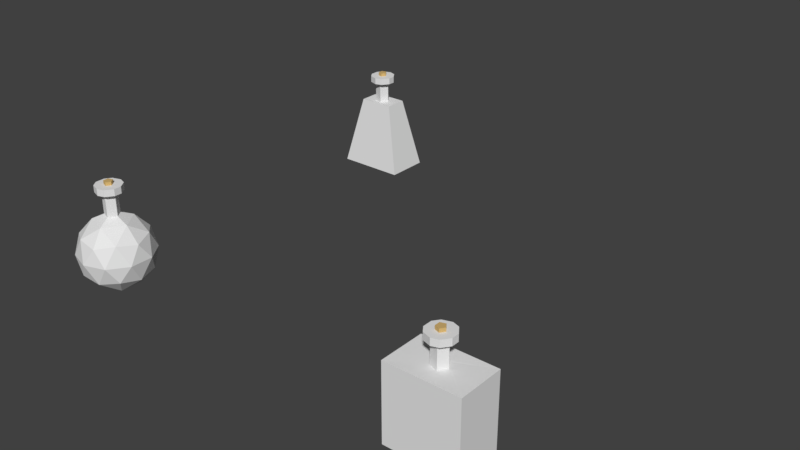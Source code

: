 # Source: potion.blend  (saved by Blender 2.79.0; exported with 4.5.12 LTS)
import bpy
from mathutils import Matrix  # noqa: F401  (used for matrix-valued properties, if any)

bpy.ops.wm.read_factory_settings(use_empty=True)
scene = bpy.context.scene
scene.name = 'Scene'

# ---- collections
col_collection_1 = bpy.data.collections.new('Collection 1'); scene.collection.children.link(col_collection_1)

# ---- materials (node trees are filled in below, after node groups)
mat_cork = bpy.data.materials.new('cork')
mat_cork.alpha_threshold = 0.0
mat_cork.use_transparent_shadow = False
mat_cork.diffuse_color = (0.6445, 0.4397, 0.1683, 1.0)
mat_cork.roughness = 0.5
mat_cork.specular_intensity = 0.09375
mat_glass = bpy.data.materials.new('glass')
mat_glass.alpha_threshold = 0.0
mat_glass.use_transparent_shadow = False
mat_glass.roughness = 0.5
mat_glass.specular_intensity = 0.8542
mat_liquid3 = bpy.data.materials.new('liquid3')
mat_liquid3.alpha_threshold = 0.0
mat_liquid3.use_transparent_shadow = False
mat_liquid3.diffuse_color = (0.04607, 0.8, 0.02124, 1.0)
mat_liquid3.specular_color = (0.1042, 1.0, 0.09075)
mat_liquid3.roughness = 0.5
mat_liquid3.specular_intensity = 0.2917
mat_liquid2 = bpy.data.materials.new('liquid2')
mat_liquid2.alpha_threshold = 0.0
mat_liquid2.use_transparent_shadow = False
mat_liquid2.diffuse_color = (0.03408, 0.02125, 0.8, 1.0)
mat_liquid2.specular_color = (0.1496, 0.09076, 1.0)
mat_liquid2.roughness = 0.5
mat_liquid2.specular_intensity = 0.2917
mat_liquid1 = bpy.data.materials.new('liquid1')
mat_liquid1.alpha_threshold = 0.0
mat_liquid1.use_transparent_shadow = False
mat_liquid1.diffuse_color = (0.8, 0.02128, 0.02128, 1.0)
mat_liquid1.specular_color = (1.0, 0.09077, 0.09808)
mat_liquid1.roughness = 0.5
mat_liquid1.specular_intensity = 0.2917

# ---- material node trees

# ---- world
world_world = bpy.data.worlds.new('World'); scene.world = world_world
world_world.color = (0.05088, 0.05088, 0.05088)
world_world.use_sun_shadow = False
world_world.sun_shadow_jitter_overblur = 0.0
world_world.cycles.sampling_method = 'MANUAL'

# ---- meshes
me_cylinder_003 = bpy.data.meshes.new('Cylinder.003')
me_cylinder_003.from_pydata([(0.0, 1.0, -1.0), (0.0, 1.0, 1.0), (0.9511, 0.309, -1.0), (0.9511, 0.309, 1.0), (0.5878, -0.809, -1.0), (0.5878, -0.809, 1.0), (-0.5878, -0.809, -1.0), (-0.5878, -0.809, 1.0), (-0.9511, 0.309, -1.0), (-0.9511, 0.309, 1.0)], [], [(0, 1, 3, 2), (2, 3, 5, 4), (4, 5, 7, 6), (3, 1, 9, 7, 5), (6, 7, 9, 8), (8, 9, 1, 0), (0, 2, 4, 6, 8)])
me_cylinder_003.materials.append(mat_cork)
me_cylinder_003.use_remesh_preserve_volume = False
me_cylinder_003.use_remesh_preserve_attributes = False
me_cylinder_003.use_mirror_vertex_groups = False
me_cylinder_003.update()
me_icosphere_004 = bpy.data.meshes.new('Icosphere.004')
me_icosphere_004.from_pydata([(0.06324, -0.1946, 0.99), (-0.1656, -0.1203, 0.99), (-0.1656, 0.1203, 0.99), (0.06324, 0.1946, 0.99), (0.2046, 0.0, 0.99), (0.1162, -1.303e-08, 1.782), (0.03591, -0.1105, 1.782), (-0.09401, -0.0683, 1.782), (-0.09401, 0.0683, 1.782), (0.03591, 0.1105, 1.782), (0.1162, -1.303e-08, 1.782), (0.03591, 0.1105, 1.782), (-0.09401, 0.0683, 1.782), (-0.09401, -0.0683, 1.782), (0.03591, -0.1105, 1.782), (0.1162, -1.303e-08, 0.9919), (0.03591, 0.1105, 0.9919), (-0.09401, 0.0683, 0.9919), (-0.09401, -0.0683, 0.9919), (0.03591, -0.1105, 0.9919), (0.06324, -0.1946, 1.603), (0.2046, 1.041e-15, 1.603), (0.06324, 0.1946, 1.603), (-0.1656, 0.1203, 1.603), (-0.1656, -0.1203, 1.603), (0.01181, 0.3529, 1.782), (0.01181, 0.3529, 1.603), (-0.217, 0.2785, 1.603), (-0.217, 0.2785, 1.782), (-0.332, 0.1203, 1.782), (-0.332, 0.1203, 1.603), (-0.332, -0.1203, 1.603), (-0.332, -0.1203, 1.782), (-0.217, -0.2785, 1.782), (-0.217, -0.2785, 1.603), (0.01181, -0.3529, 1.603), (0.01181, -0.3529, 1.782), (0.1979, -0.2924, 1.782), (0.1979, -0.2924, 1.603), (0.3393, -0.09781, 1.603), (0.3393, -0.09781, 1.782), (0.3393, 0.09781, 1.782), (0.3393, 0.09781, 1.603), (0.1979, 0.2924, 1.603), (0.1979, 0.2924, 1.782), (-0.09401, 0.06804, 1.782), (-0.09633, 0.0688, 1.782), (-0.09401, 0.06804, 1.782), (-0.9601, -0.6062, -1.0), (-0.5011, -0.3164, 1.0), (-0.9601, 0.6062, -1.0), (-0.5011, 0.3164, 1.0), (0.9601, -0.6062, -1.0), (0.5011, -0.3164, 1.0), (0.9601, 0.6062, -1.0), (0.5011, 0.3164, 1.0)], [], [(7, 6, 14, 13), (14, 10, 15, 19), (9, 8, 12, 11), (6, 5, 10, 14), (8, 45, 7, 13, 47, 12), (5, 9, 11, 10), (12, 47, 13, 18, 17), (10, 11, 16, 15), (13, 14, 19, 18), (11, 12, 17, 16), (0, 20, 24, 1), (2, 23, 22, 3), (4, 21, 20, 0), (3, 22, 21, 4), (1, 24, 23, 2), (25, 26, 27, 28), (29, 28, 27, 30), (29, 30, 31, 32), (26, 25, 44, 43), (46, 28, 29, 32, 33, 36, 37, 40, 41, 44, 25, 9, 5, 6, 7, 45), (40, 39, 42, 41), (33, 34, 35, 36), (37, 36, 35, 38), (27, 23, 24, 20, 21, 22, 26, 43, 42, 39, 38, 35, 34, 31, 30), (37, 38, 39, 40), (34, 33, 32, 31), (41, 42, 43, 44), (46, 45, 8), (9, 25, 28, 46, 8), (22, 23, 27, 26), (48, 49, 51, 50), (50, 51, 55, 54), (54, 55, 53, 52), (52, 53, 49, 48), (50, 54, 52, 48), (0, 1, 49, 53), (1, 2, 51, 49), (55, 51, 2, 3), (0, 53, 55, 3, 4)])
me_icosphere_004.materials.append(mat_glass)
me_icosphere_004.use_remesh_preserve_volume = False
me_icosphere_004.use_remesh_preserve_attributes = False
me_icosphere_004.use_mirror_vertex_groups = False
me_icosphere_004.update()
me_cube_002 = bpy.data.meshes.new('Cube.002')
me_cube_002.from_pydata([(-1.0, -1.0, -1.0), (-0.5492, -0.5125, 1.098), (-1.0, 1.0, -1.0), (-0.5492, 0.5125, 1.098), (1.0, -1.0, -1.0), (0.5492, -0.5125, 1.098), (1.0, 1.0, -1.0), (0.5492, 0.5125, 1.098)], [], [(0, 1, 3, 2), (2, 3, 7, 6), (6, 7, 5, 4), (4, 5, 1, 0), (2, 6, 4, 0), (7, 3, 1, 5)])
me_cube_002.materials.append(mat_liquid3)
me_cube_002.use_remesh_preserve_volume = False
me_cube_002.use_remesh_preserve_attributes = False
me_cube_002.use_mirror_vertex_groups = False
me_cube_002.update()
me_cube_001 = bpy.data.meshes.new('Cube.001')
me_cube_001.from_pydata([(-1.0, -1.0, -1.0), (-1.0, -1.0, 1.0), (-1.0, 1.0, -1.0), (-1.0, 1.0, 1.0), (1.0, -1.0, -1.0), (1.0, -1.0, 1.0), (1.0, 1.0, -1.0), (1.0, 1.0, 1.0)], [], [(0, 1, 3, 2), (2, 3, 7, 6), (6, 7, 5, 4), (4, 5, 1, 0), (2, 6, 4, 0), (7, 3, 1, 5)])
me_cube_001.materials.append(mat_liquid2)
me_cube_001.use_remesh_preserve_volume = False
me_cube_001.use_remesh_preserve_attributes = False
me_cube_001.use_mirror_vertex_groups = False
me_cube_001.update()
me_icosphere_003 = bpy.data.meshes.new('Icosphere.003')
me_icosphere_003.from_pydata([(0.06324, -0.1946, 0.99), (-0.1656, -0.1203, 0.99), (-0.1656, 0.1203, 0.99), (0.06324, 0.1946, 0.99), (0.2046, 0.0, 0.99), (0.1162, -1.303e-08, 1.782), (0.03591, -0.1105, 1.782), (-0.09401, -0.0683, 1.782), (-0.09401, 0.0683, 1.782), (0.03591, 0.1105, 1.782), (0.1162, -1.303e-08, 1.782), (0.03591, 0.1105, 1.782), (-0.09401, 0.0683, 1.782), (-0.09401, -0.0683, 1.782), (0.03591, -0.1105, 1.782), (0.1162, -1.303e-08, 0.9919), (0.03591, 0.1105, 0.9919), (-0.09401, 0.0683, 0.9919), (-0.09401, -0.0683, 0.9919), (0.03591, -0.1105, 0.9919), (0.06324, -0.1946, 1.603), (0.2046, 1.041e-15, 1.603), (0.06324, 0.1946, 1.603), (-0.1656, 0.1203, 1.603), (-0.1656, -0.1203, 1.603), (0.01181, 0.3529, 1.782), (0.01181, 0.3529, 1.603), (-0.217, 0.2785, 1.603), (-0.217, 0.2785, 1.782), (-0.332, 0.1203, 1.782), (-0.332, 0.1203, 1.603), (-0.332, -0.1203, 1.603), (-0.332, -0.1203, 1.782), (-0.217, -0.2785, 1.782), (-0.217, -0.2785, 1.603), (0.01181, -0.3529, 1.603), (0.01181, -0.3529, 1.782), (0.1979, -0.2924, 1.782), (0.1979, -0.2924, 1.603), (0.3393, -0.09781, 1.603), (0.3393, -0.09781, 1.782), (0.3393, 0.09781, 1.782), (0.3393, 0.09781, 1.603), (0.1979, 0.2924, 1.603), (0.1979, 0.2924, 1.782), (-0.09401, 0.06804, 1.782), (-0.09633, 0.0688, 1.782), (-0.09401, 0.06804, 1.782), (-0.9601, -0.6062, -1.0), (-0.9601, -0.6062, 1.0), (-0.9601, 0.6062, -1.0), (-0.9601, 0.6062, 1.0), (0.9601, -0.6062, -1.0), (0.9601, -0.6062, 1.0), (0.9601, 0.6062, -1.0), (0.9601, 0.6062, 1.0)], [], [(7, 6, 14, 13), (14, 10, 15, 19), (9, 8, 12, 11), (6, 5, 10, 14), (8, 45, 7, 13, 47, 12), (5, 9, 11, 10), (12, 47, 13, 18, 17), (10, 11, 16, 15), (13, 14, 19, 18), (11, 12, 17, 16), (0, 20, 24, 1), (2, 23, 22, 3), (4, 21, 20, 0), (3, 22, 21, 4), (1, 24, 23, 2), (25, 26, 27, 28), (29, 28, 27, 30), (29, 30, 31, 32), (26, 25, 44, 43), (46, 28, 29, 32, 33, 36, 37, 40, 41, 44, 25, 9, 5, 6, 7, 45), (40, 39, 42, 41), (33, 34, 35, 36), (37, 36, 35, 38), (27, 23, 24, 20, 21, 22, 26, 43, 42, 39, 38, 35, 34, 31, 30), (37, 38, 39, 40), (34, 33, 32, 31), (41, 42, 43, 44), (46, 45, 8), (9, 25, 28, 46, 8), (22, 23, 27, 26), (48, 49, 51, 50), (50, 51, 55, 54), (54, 55, 53, 52), (52, 53, 49, 48), (50, 54, 52, 48), (0, 1, 49, 53), (1, 2, 51, 49), (55, 51, 2, 3), (0, 53, 55, 3, 4)])
me_icosphere_003.materials.append(mat_glass)
me_icosphere_003.use_remesh_preserve_volume = False
me_icosphere_003.use_remesh_preserve_attributes = False
me_icosphere_003.use_mirror_vertex_groups = False
me_icosphere_003.update()
me_cylinder_002 = bpy.data.meshes.new('Cylinder.002')
me_cylinder_002.from_pydata([(0.0, 1.0, -1.0), (0.0, 1.0, 1.0), (0.9511, 0.309, -1.0), (0.9511, 0.309, 1.0), (0.5878, -0.809, -1.0), (0.5878, -0.809, 1.0), (-0.5878, -0.809, -1.0), (-0.5878, -0.809, 1.0), (-0.9511, 0.309, -1.0), (-0.9511, 0.309, 1.0)], [], [(0, 1, 3, 2), (2, 3, 5, 4), (4, 5, 7, 6), (3, 1, 9, 7, 5), (6, 7, 9, 8), (8, 9, 1, 0), (0, 2, 4, 6, 8)])
me_cylinder_002.materials.append(mat_cork)
me_cylinder_002.use_remesh_preserve_volume = False
me_cylinder_002.use_remesh_preserve_attributes = False
me_cylinder_002.use_mirror_vertex_groups = False
me_cylinder_002.update()
me_cylinder_001 = bpy.data.meshes.new('Cylinder.001')
me_cylinder_001.from_pydata([(0.0, 1.0, -1.0), (0.0, 1.0, 1.0), (0.9511, 0.309, -1.0), (0.9511, 0.309, 1.0), (0.5878, -0.809, -1.0), (0.5878, -0.809, 1.0), (-0.5878, -0.809, -1.0), (-0.5878, -0.809, 1.0), (-0.9511, 0.309, -1.0), (-0.9511, 0.309, 1.0)], [], [(0, 1, 3, 2), (2, 3, 5, 4), (4, 5, 7, 6), (3, 1, 9, 7, 5), (6, 7, 9, 8), (8, 9, 1, 0), (0, 2, 4, 6, 8)])
me_cylinder_001.materials.append(mat_cork)
me_cylinder_001.use_remesh_preserve_volume = False
me_cylinder_001.use_remesh_preserve_attributes = False
me_cylinder_001.use_mirror_vertex_groups = False
me_cylinder_001.update()
me_icosphere_002 = bpy.data.meshes.new('Icosphere.002')
me_icosphere_002.from_pydata([(0.0, 0.0, -1.0), (0.7236, -0.5257, -0.4472), (-0.2764, -0.8506, -0.4472), (-0.8944, 0.0, -0.4472), (-0.2764, 0.8506, -0.4472), (0.7236, 0.5257, -0.4472), (0.2764, -0.8506, 0.4472), (-0.7236, -0.5257, 0.4472), (-0.7236, 0.5257, 0.4472), (0.2764, 0.8506, 0.4472), (0.8944, 0.0, 0.4472), (0.0, 0.0, 1.0)], [], [(0, 1, 2), (1, 0, 5), (0, 2, 3), (0, 3, 4), (0, 4, 5), (1, 5, 10), (2, 1, 6), (3, 2, 7), (4, 3, 8), (5, 4, 9), (1, 10, 6), (2, 6, 7), (3, 7, 8), (4, 8, 9), (5, 9, 10), (6, 10, 11), (7, 6, 11), (8, 7, 11), (9, 8, 11), (10, 9, 11)])
me_icosphere_002.materials.append(mat_liquid1)
me_icosphere_002.use_remesh_preserve_volume = False
me_icosphere_002.use_remesh_preserve_attributes = False
me_icosphere_002.use_mirror_vertex_groups = False
me_icosphere_002.update()
me_icosphere = bpy.data.meshes.new('Icosphere')
me_icosphere.from_pydata([(0.0, 0.0, -1.0), (0.7236, -0.5257, -0.4472), (-0.2764, -0.8506, -0.4472), (-0.8944, 0.0, -0.4472), (-0.2764, 0.8506, -0.4472), (0.7236, 0.5257, -0.4472), (0.2764, -0.8506, 0.4472), (-0.7236, -0.5257, 0.4472), (-0.7236, 0.5257, 0.4472), (0.2764, 0.8506, 0.4472), (0.8944, 0.0, 0.4472), (-0.1625, -0.5, -0.8507), (0.4253, -0.309, -0.8507), (0.2629, -0.809, -0.5257), (0.8506, 0.0, -0.5257), (0.4253, 0.309, -0.8507), (-0.5257, 0.0, -0.8507), (-0.6882, -0.5, -0.5257), (-0.1625, 0.5, -0.8507), (-0.6882, 0.5, -0.5257), (0.2629, 0.809, -0.5257), (0.9511, -0.309, 0.0), (0.9511, 0.309, 0.0), (0.0, -1.0, 0.0), (0.5878, -0.809, 0.0), (-0.9511, -0.309, 0.0), (-0.5878, -0.809, 0.0), (-0.5878, 0.809, 0.0), (-0.9511, 0.309, 0.0), (0.5878, 0.809, 0.0), (0.0, 1.0, 0.0), (0.6882, -0.5, 0.5257), (-0.2629, -0.809, 0.5257), (-0.8506, 0.0, 0.5257), (-0.2629, 0.809, 0.5257), (0.6882, 0.5, 0.5257), (0.06324, -0.1946, 0.99), (0.5257, 0.0, 0.8507), (-0.1656, -0.1203, 0.99), (-0.1656, 0.1203, 0.99), (0.06324, 0.1946, 0.99), (0.2046, 0.0, 0.99), (0.1625, 0.5, 0.8507), (-0.4253, 0.309, 0.8507), (-0.4253, -0.309, 0.8507), (0.1625, -0.5, 0.8507), (0.1162, -1.303e-08, 1.782), (0.03591, -0.1105, 1.782), (-0.09401, -0.0683, 1.782), (-0.09401, 0.0683, 1.782), (0.03591, 0.1105, 1.782), (0.1162, -1.303e-08, 1.782), (0.03591, 0.1105, 1.782), (-0.09401, 0.0683, 1.782), (-0.09401, -0.0683, 1.782), (0.03591, -0.1105, 1.782), (0.1162, -1.303e-08, 0.9919), (0.03591, 0.1105, 0.9919), (-0.09401, 0.0683, 0.9919), (-0.09401, -0.0683, 0.9919), (0.03591, -0.1105, 0.9919), (0.06324, -0.1946, 1.603), (0.2046, 1.041e-15, 1.603), (0.06324, 0.1946, 1.603), (-0.1656, 0.1203, 1.603), (-0.1656, -0.1203, 1.603), (0.01181, 0.3529, 1.782), (0.01181, 0.3529, 1.603), (-0.217, 0.2785, 1.603), (-0.217, 0.2785, 1.782), (-0.332, 0.1203, 1.782), (-0.332, 0.1203, 1.603), (-0.332, -0.1203, 1.603), (-0.332, -0.1203, 1.782), (-0.217, -0.2785, 1.782), (-0.217, -0.2785, 1.603), (0.01181, -0.3529, 1.603), (0.01181, -0.3529, 1.782), (0.1979, -0.2924, 1.782), (0.1979, -0.2924, 1.603), (0.3393, -0.09781, 1.603), (0.3393, -0.09781, 1.782), (0.3393, 0.09781, 1.782), (0.3393, 0.09781, 1.603), (0.1979, 0.2924, 1.603), (0.1979, 0.2924, 1.782), (-0.09401, 0.06804, 1.782), (-0.09633, 0.0688, 1.782), (-0.09401, 0.06804, 1.782)], [], [(0, 12, 11), (1, 12, 14), (0, 11, 16), (0, 16, 18), (0, 18, 15), (1, 14, 21), (2, 13, 23), (3, 17, 25), (4, 19, 27), (5, 20, 29), (1, 21, 24), (2, 23, 26), (3, 25, 28), (4, 27, 30), (5, 29, 22), (6, 31, 45), (7, 32, 44), (8, 33, 43), (9, 34, 42), (10, 35, 37), (37, 35, 42), (35, 9, 42), (42, 34, 43), (34, 8, 43), (43, 33, 44), (33, 7, 44), (44, 32, 45), (32, 6, 45), (45, 31, 37), (31, 10, 37), (22, 35, 10), (22, 29, 35), (29, 9, 35), (30, 34, 9), (30, 27, 34), (27, 8, 34), (28, 33, 8), (28, 25, 33), (25, 7, 33), (26, 32, 7), (26, 23, 32), (23, 6, 32), (24, 31, 6), (24, 21, 31), (21, 10, 31), (29, 30, 9), (29, 20, 30), (20, 4, 30), (27, 28, 8), (27, 19, 28), (19, 3, 28), (25, 26, 7), (25, 17, 26), (17, 2, 26), (23, 24, 6), (23, 13, 24), (13, 1, 24), (21, 22, 10), (21, 14, 22), (14, 5, 22), (15, 20, 5), (15, 18, 20), (18, 4, 20), (18, 19, 4), (18, 16, 19), (16, 3, 19), (16, 17, 3), (16, 11, 17), (11, 2, 17), (14, 15, 5), (14, 12, 15), (12, 0, 15), (11, 13, 2), (11, 12, 13), (12, 1, 13), (40, 41, 37, 42), (39, 40, 42, 43), (38, 39, 43, 44), (36, 38, 44, 45), (41, 36, 45, 37), (48, 47, 55, 54), (55, 51, 56, 60), (50, 49, 53, 52), (47, 46, 51, 55), (49, 86, 48, 54, 88, 53), (46, 50, 52, 51), (53, 88, 54, 59, 58), (51, 52, 57, 56), (54, 55, 60, 59), (52, 53, 58, 57), (36, 61, 65, 38), (39, 64, 63, 40), (41, 62, 61, 36), (40, 63, 62, 41), (38, 65, 64, 39), (66, 67, 68, 69), (70, 69, 68, 71), (70, 71, 72, 73), (67, 66, 85, 84), (87, 69, 70, 73, 74, 77, 78, 81, 82, 85, 66, 50, 46, 47, 48, 86), (81, 80, 83, 82), (74, 75, 76, 77), (78, 77, 76, 79), (68, 64, 65, 61, 62, 63, 67, 84, 83, 80, 79, 76, 75, 72, 71), (78, 79, 80, 81), (75, 74, 73, 72), (82, 83, 84, 85), (87, 86, 49), (50, 66, 69, 87, 49), (63, 64, 68, 67), (60, 36, 38, 59), (56, 41, 36, 60), (40, 63, 56, 57), (40, 57, 58, 39), (59, 38, 39, 58), (41, 56, 57, 40)])
me_icosphere.materials.append(mat_glass)
me_icosphere.use_remesh_preserve_volume = False
me_icosphere.use_remesh_preserve_attributes = False
me_icosphere.use_mirror_vertex_groups = False
me_icosphere.update()

# ---- objects
ob_potion3 = bpy.data.objects.new('potion3', None)
ob_cork_002 = bpy.data.objects.new('cork.002', me_cylinder_003)
ob_bottle_000 = bpy.data.objects.new('bottle.000', me_icosphere_004)
ob_liquid_002 = bpy.data.objects.new('liquid.002', me_cube_002)
ob_potion2 = bpy.data.objects.new('potion2', None)
ob_liquid_001 = bpy.data.objects.new('liquid.001', me_cube_001)
ob_bottle_001 = bpy.data.objects.new('bottle.001', me_icosphere_003)
ob_cork_001 = bpy.data.objects.new('cork.001', me_cylinder_002)
ob_potion1 = bpy.data.objects.new('potion1', None)
ob_cork = bpy.data.objects.new('cork', me_cylinder_001)
ob_liquid = bpy.data.objects.new('liquid', me_icosphere_002)
ob_bottle_002 = bpy.data.objects.new('bottle.002', me_icosphere)

# ---- transforms, parenting, visibility, modifiers, constraints
ob_potion3.location = (0.0, 1.0, 0.0)
ob_potion3.empty_image_offset = (0.0, 0.0)
ob_potion3.lineart.crease_threshold = 0.0
ob_cork_002.parent = ob_potion3
ob_cork_002.location = (0.0, 0.0, 0.1576)
ob_cork_002.rotation_euler = (0.0, 0.0, -0.3142)
ob_cork_002.scale = (0.012, 0.012, 0.02994)
ob_cork_002.lineart.crease_threshold = 0.0
ob_bottle_000.parent = ob_potion3
ob_bottle_000.location = (0.0, 0.0, 0.0)
ob_bottle_000.scale = (0.1, 0.1, 0.1)
ob_bottle_000.lineart.crease_threshold = 0.0
ob_liquid_002.parent = ob_potion3
ob_liquid_002.matrix_parent_inverse = Matrix(((1.0, 0.0, 0.0, -1.0), (0.0, 1.0, 0.0, 0.0), (0.0, 0.0, 1.0, 0.0), (0.0, 0.0, 0.0, 1.0)))
ob_liquid_002.location = (1.0, 0.0, 0.0)
ob_liquid_002.scale = (0.08121, 0.05127, 0.08458)
ob_liquid_002.lineart.crease_threshold = 0.0
ob_potion2.location = (1.0, 0.0, 0.0)
ob_potion2.empty_image_offset = (0.0, 0.0)
ob_potion2.lineart.crease_threshold = 0.0
ob_liquid_001.parent = ob_potion2
ob_liquid_001.matrix_parent_inverse = Matrix(((1.0, 0.0, 0.0, -1.0), (0.0, 1.0, 0.0, 0.0), (0.0, 0.0, 1.0, 0.0), (0.0, 0.0, 0.0, 1.0)))
ob_liquid_001.location = (1.0, 0.0, 0.0)
ob_liquid_001.scale = (0.08121, 0.05127, 0.08458)
ob_liquid_001.lineart.crease_threshold = 0.0
ob_bottle_001.parent = ob_potion2
ob_bottle_001.location = (0.0, 0.0, 0.0)
ob_bottle_001.scale = (0.1, 0.1, 0.1)
ob_bottle_001.lineart.crease_threshold = 0.0
ob_cork_001.parent = ob_potion2
ob_cork_001.location = (0.0, 0.0, 0.1576)
ob_cork_001.rotation_euler = (0.0, 0.0, -0.3142)
ob_cork_001.scale = (0.012, 0.012, 0.02994)
ob_cork_001.lineart.crease_threshold = 0.0
ob_potion1.location = (0.0, 0.0, 0.0)
ob_potion1.empty_image_offset = (0.0, 0.0)
ob_potion1.lineart.crease_threshold = 0.0
ob_cork.parent = ob_potion1
ob_cork.location = (0.0, 0.0, 0.1576)
ob_cork.rotation_euler = (0.0, 0.0, -0.3142)
ob_cork.scale = (0.012, 0.012, 0.02994)
ob_cork.lineart.crease_threshold = 0.0
ob_liquid.parent = ob_potion1
ob_liquid.location = (0.0, 0.0, 0.0)
ob_liquid.scale = (0.09, 0.09, 0.09)
ob_liquid.lineart.crease_threshold = 0.0
ob_bottle_002.parent = ob_potion1
ob_bottle_002.location = (0.0, 0.0, 0.0)
ob_bottle_002.scale = (0.1, 0.1, 0.1)
ob_bottle_002.lineart.crease_threshold = 0.0

# ---- collection membership
col_collection_1.objects.link(ob_potion3)
col_collection_1.objects.link(ob_cork_002)
col_collection_1.objects.link(ob_bottle_000)
col_collection_1.objects.link(ob_liquid_002)
col_collection_1.objects.link(ob_potion2)
col_collection_1.objects.link(ob_liquid_001)
col_collection_1.objects.link(ob_bottle_001)
col_collection_1.objects.link(ob_cork_001)
col_collection_1.objects.link(ob_potion1)
col_collection_1.objects.link(ob_cork)
col_collection_1.objects.link(ob_liquid)
col_collection_1.objects.link(ob_bottle_002)

# ---- scene / render settings (as saved in the file)
scene.frame_start = 1; scene.frame_end = 250; scene.frame_set(0)
scene.render.engine = 'BLENDER_EEVEE_NEXT'
scene.render.resolution_percentage = 50
scene.render.dither_intensity = 0.0
scene.cycles.use_denoising = False
scene.cycles.samples = 128
scene.cycles.sampling_pattern = 'TABULATED_SOBOL'
scene.cycles.use_adaptive_sampling = False
scene.cycles.use_light_tree = False
scene.cycles.blur_glossy = 0.0
scene.cycles.sample_clamp_indirect = 0.0
scene.view_settings.view_transform = 'Standard'
bpy.context.view_layer.update()

# ---- added for rendering (the .blend has no active camera and no usable light): camera, sun
cam_auto = bpy.data.cameras.new('AutoCamera')
cam_auto.lens = 50.0
cam_auto.sensor_width = 36.0
cam_auto.clip_end = 1000.0
ob_auto_camera = bpy.data.objects.new('AutoCamera', cam_auto)
scene.collection.objects.link(ob_auto_camera)
ob_auto_camera.location = (2.06212, -1.39424, 1.29347)
ob_auto_camera.rotation_euler = (1.09748, -7.21219e-08, 0.694738)
scene.camera = ob_auto_camera
light_auto_sun = bpy.data.lights.new('AutoSun', 'SUN')
light_auto_sun.energy = 3.0
light_auto_sun.angle = 0.0523599
ob_auto_sun = bpy.data.objects.new('AutoSun', light_auto_sun)
scene.collection.objects.link(ob_auto_sun)
ob_auto_sun.rotation_euler = (0.872665, 0.174533, 0.523599)
bpy.context.view_layer.update()
